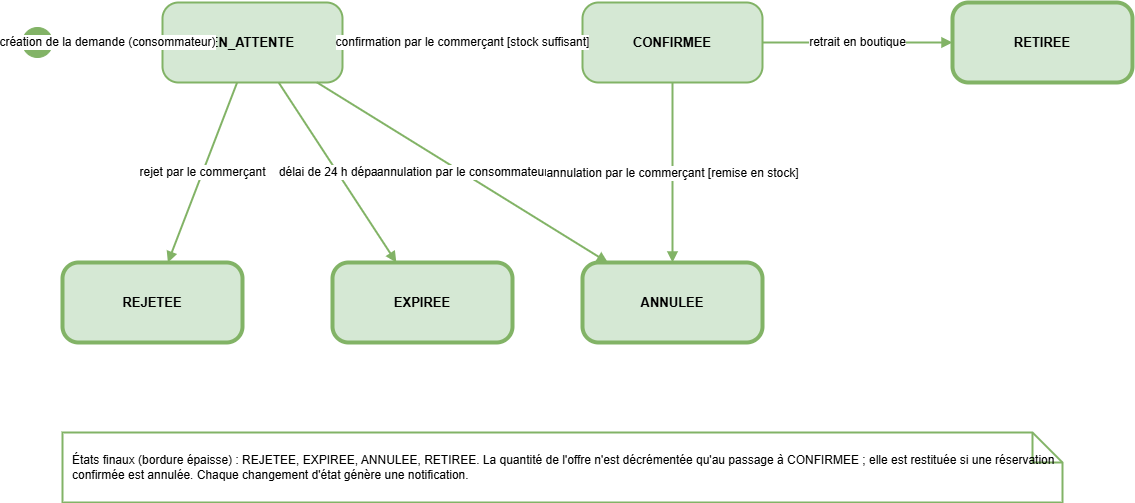

The diagram above was exported from draw.io. Its source (the exported page's mxGraphModel, read from the mxfile embedded in the PNG):
<mxGraphModel dx="1188" dy="771" grid="1" gridSize="10" guides="1" tooltips="1" connect="1" arrows="1" fold="1" page="1" pageScale="1" pageWidth="1300" pageHeight="800" math="0" shadow="0">
  <root>
    <mxCell id="0" />
    <mxCell id="1" parent="0" />
    <mxCell id="v2" value="" style="ellipse;html=1;fillColor=#82b366;strokeColor=#82b366;" parent="1" vertex="1">
      <mxGeometry x="90" y="235" width="30" height="30" as="geometry" />
    </mxCell>
    <mxCell id="v3" value="EN_ATTENTE" style="rounded=1;whiteSpace=wrap;html=1;fontSize=13;fontStyle=1;fillColor=#d5e8d4;strokeColor=#82b366;strokeWidth=2;arcSize=20;fontColor=#000000;" parent="1" vertex="1">
      <mxGeometry x="230" y="210" width="180" height="80" as="geometry" />
    </mxCell>
    <mxCell id="v4" value="CONFIRMEE" style="rounded=1;whiteSpace=wrap;html=1;fontSize=13;fontStyle=1;fillColor=#d5e8d4;strokeColor=#82b366;strokeWidth=2;arcSize=20;fontColor=#000000;" parent="1" vertex="1">
      <mxGeometry x="650" y="210" width="180" height="80" as="geometry" />
    </mxCell>
    <mxCell id="v5" value="RETIREE" style="rounded=1;whiteSpace=wrap;html=1;fontSize=13;fontStyle=1;fillColor=#d5e8d4;strokeColor=#82b366;strokeWidth=4;arcSize=20;fontColor=#000000;" parent="1" vertex="1">
      <mxGeometry x="1020" y="210" width="180" height="80" as="geometry" />
    </mxCell>
    <mxCell id="v6" value="REJETEE" style="rounded=1;whiteSpace=wrap;html=1;fontSize=13;fontStyle=1;fillColor=#d5e8d4;strokeColor=#82b366;strokeWidth=4;arcSize=20;fontColor=#000000;" parent="1" vertex="1">
      <mxGeometry x="130" y="470" width="180" height="80" as="geometry" />
    </mxCell>
    <mxCell id="v7" value="EXPIREE" style="rounded=1;whiteSpace=wrap;html=1;fontSize=13;fontStyle=1;fillColor=#d5e8d4;strokeColor=#82b366;strokeWidth=4;arcSize=20;fontColor=#000000;" parent="1" vertex="1">
      <mxGeometry x="400" y="470" width="180" height="80" as="geometry" />
    </mxCell>
    <mxCell id="v8" value="ANNULEE" style="rounded=1;whiteSpace=wrap;html=1;fontSize=13;fontStyle=1;fillColor=#d5e8d4;strokeColor=#82b366;strokeWidth=4;arcSize=20;fontColor=#000000;" parent="1" vertex="1">
      <mxGeometry x="650" y="470" width="180" height="80" as="geometry" />
    </mxCell>
    <mxCell id="e9" value="création de la demande (consommateur)" style="html=1;strokeColor=#82b366;strokeWidth=2;fontColor=#000000;labelBackgroundColor=#ffffff;fontSize=12;endArrow=block;endFill=1;" parent="1" source="v2" target="v3" edge="1">
      <mxGeometry relative="1" as="geometry" />
    </mxCell>
    <mxCell id="e10" value="confirmation par le commerçant [stock suffisant]" style="html=1;strokeColor=#82b366;strokeWidth=2;fontColor=#000000;labelBackgroundColor=#ffffff;fontSize=12;endArrow=block;endFill=1;" parent="1" source="v3" target="v4" edge="1">
      <mxGeometry relative="1" as="geometry" />
    </mxCell>
    <mxCell id="e11" value="retrait en boutique" style="html=1;strokeColor=#82b366;strokeWidth=2;fontColor=#000000;labelBackgroundColor=#ffffff;fontSize=12;endArrow=block;endFill=1;" parent="1" source="v4" target="v5" edge="1">
      <mxGeometry relative="1" as="geometry" />
    </mxCell>
    <mxCell id="e12" value="rejet par le commerçant" style="html=1;strokeColor=#82b366;strokeWidth=2;fontColor=#000000;labelBackgroundColor=#ffffff;fontSize=12;endArrow=block;endFill=1;" parent="1" source="v3" target="v6" edge="1">
      <mxGeometry relative="1" as="geometry" />
    </mxCell>
    <mxCell id="e13" value="délai de 24 h dépassé" style="html=1;strokeColor=#82b366;strokeWidth=2;fontColor=#000000;labelBackgroundColor=#ffffff;fontSize=12;endArrow=block;endFill=1;" parent="1" source="v3" target="v7" edge="1">
      <mxGeometry relative="1" as="geometry" />
    </mxCell>
    <mxCell id="e14" value="annulation par le consommateur" style="html=1;strokeColor=#82b366;strokeWidth=2;fontColor=#000000;labelBackgroundColor=#ffffff;fontSize=12;endArrow=block;endFill=1;" parent="1" source="v3" target="v8" edge="1">
      <mxGeometry relative="1" as="geometry" />
    </mxCell>
    <mxCell id="e15" value="annulation par le commerçant [remise en stock]" style="html=1;strokeColor=#82b366;strokeWidth=2;fontColor=#000000;labelBackgroundColor=#ffffff;fontSize=12;endArrow=block;endFill=1;" parent="1" source="v4" target="v8" edge="1">
      <mxGeometry relative="1" as="geometry" />
    </mxCell>
    <mxCell id="v16" value="États finaux (bordure épaisse) : REJETEE, EXPIREE, ANNULEE, RETIREE. La quantité de l'offre n'est décrémentée qu'au passage à CONFIRMEE ; elle est restituée si une réservation confirmée est annulée. Chaque changement d'état génère une notification." style="shape=note;whiteSpace=wrap;html=1;align=left;spacingLeft=8;fontSize=12;fillColor=#ffffff;strokeColor=#82b366;strokeWidth=2;fontColor=#000000;" parent="1" vertex="1">
      <mxGeometry x="130" y="640" width="1000" height="70" as="geometry" />
    </mxCell>
  </root>
</mxGraphModel>